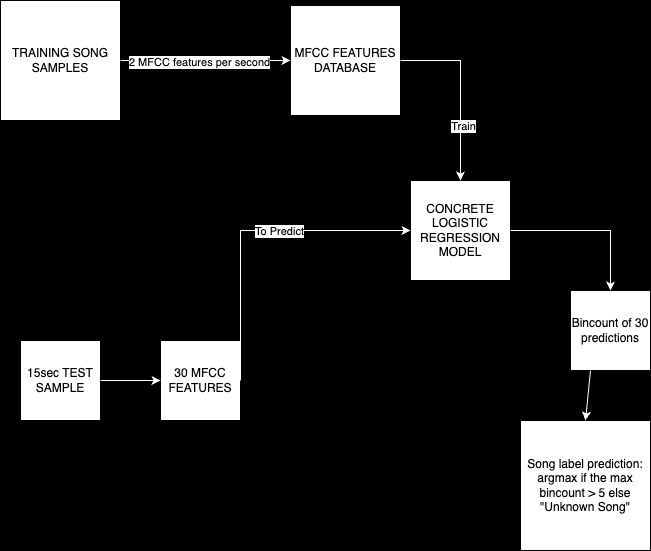

The diagram above was exported from draw.io. Its source (the exported page's mxGraphModel, read from the mxfile embedded in the PNG):
<mxGraphModel dx="954" dy="642" grid="1" gridSize="10" guides="1" tooltips="1" connect="1" arrows="1" fold="1" page="1" pageScale="1" pageWidth="827" pageHeight="1169" background="#000000" math="0" shadow="0">
  <root>
    <mxCell id="0" />
    <mxCell id="1" parent="0" />
    <mxCell id="gL-dzqF_YVPIN1D5W4ck-2" style="edgeStyle=orthogonalEdgeStyle;rounded=0;orthogonalLoop=1;jettySize=auto;html=1;exitX=1;exitY=1;exitDx=0;exitDy=0;" edge="1" parent="1" source="gL-dzqF_YVPIN1D5W4ck-1">
      <mxGeometry relative="1" as="geometry">
        <mxPoint x="210" y="220" as="targetPoint" />
      </mxGeometry>
    </mxCell>
    <mxCell id="gL-dzqF_YVPIN1D5W4ck-1" value="TRAINING SONG SAMPLES" style="whiteSpace=wrap;html=1;aspect=fixed;" vertex="1" parent="1">
      <mxGeometry x="90" y="70" width="120" height="120" as="geometry" />
    </mxCell>
    <mxCell id="gL-dzqF_YVPIN1D5W4ck-3" value="MFCC FEATURES DATABASE" style="whiteSpace=wrap;html=1;aspect=fixed;" vertex="1" parent="1">
      <mxGeometry x="380" y="75" width="110" height="110" as="geometry" />
    </mxCell>
    <mxCell id="gL-dzqF_YVPIN1D5W4ck-4" value="CONCRETE LOGISTIC REGRESSION MODEL" style="whiteSpace=wrap;html=1;aspect=fixed;" vertex="1" parent="1">
      <mxGeometry x="500" y="250" width="100" height="100" as="geometry" />
    </mxCell>
    <mxCell id="gL-dzqF_YVPIN1D5W4ck-5" value="Bincount of 30 predictions" style="whiteSpace=wrap;html=1;aspect=fixed;" vertex="1" parent="1">
      <mxGeometry x="660" y="360" width="80" height="80" as="geometry" />
    </mxCell>
    <mxCell id="gL-dzqF_YVPIN1D5W4ck-6" value="Song label prediction:&lt;br&gt;argmax if the max bincount &amp;gt; 5 else &quot;Unknown Song&quot;" style="whiteSpace=wrap;html=1;aspect=fixed;" vertex="1" parent="1">
      <mxGeometry x="610" y="490" width="130" height="130" as="geometry" />
    </mxCell>
    <mxCell id="gL-dzqF_YVPIN1D5W4ck-7" value="15sec TEST SAMPLE" style="whiteSpace=wrap;html=1;aspect=fixed;" vertex="1" parent="1">
      <mxGeometry x="110" y="410" width="80" height="80" as="geometry" />
    </mxCell>
    <mxCell id="gL-dzqF_YVPIN1D5W4ck-8" value="30 MFCC FEATURES" style="whiteSpace=wrap;html=1;aspect=fixed;" vertex="1" parent="1">
      <mxGeometry x="250" y="410" width="80" height="80" as="geometry" />
    </mxCell>
    <mxCell id="gL-dzqF_YVPIN1D5W4ck-9" value="" style="endArrow=classic;html=1;rounded=0;exitX=1;exitY=0.5;exitDx=0;exitDy=0;entryX=0;entryY=0.5;entryDx=0;entryDy=0;strokeColor=#FFFFFF;" edge="1" parent="1" source="gL-dzqF_YVPIN1D5W4ck-1" target="gL-dzqF_YVPIN1D5W4ck-3">
      <mxGeometry width="50" height="50" relative="1" as="geometry">
        <mxPoint x="390" y="360" as="sourcePoint" />
        <mxPoint x="440" y="310" as="targetPoint" />
      </mxGeometry>
    </mxCell>
    <mxCell id="gL-dzqF_YVPIN1D5W4ck-11" value="2 MFCC features per second&lt;br&gt;" style="edgeLabel;html=1;align=center;verticalAlign=middle;resizable=0;points=[];" vertex="1" connectable="0" parent="gL-dzqF_YVPIN1D5W4ck-9">
      <mxGeometry x="-0.08" y="-1" relative="1" as="geometry">
        <mxPoint as="offset" />
      </mxGeometry>
    </mxCell>
    <mxCell id="gL-dzqF_YVPIN1D5W4ck-12" value="" style="endArrow=classic;html=1;rounded=0;exitX=1;exitY=0.5;exitDx=0;exitDy=0;entryX=0.5;entryY=0;entryDx=0;entryDy=0;strokeColor=#FFFFFF;" edge="1" parent="1" source="gL-dzqF_YVPIN1D5W4ck-3" target="gL-dzqF_YVPIN1D5W4ck-4">
      <mxGeometry width="50" height="50" relative="1" as="geometry">
        <mxPoint x="390" y="360" as="sourcePoint" />
        <mxPoint x="440" y="310" as="targetPoint" />
        <Array as="points">
          <mxPoint x="550" y="130" />
        </Array>
      </mxGeometry>
    </mxCell>
    <mxCell id="gL-dzqF_YVPIN1D5W4ck-13" value="Train" style="edgeLabel;html=1;align=center;verticalAlign=middle;resizable=0;points=[];" vertex="1" connectable="0" parent="gL-dzqF_YVPIN1D5W4ck-12">
      <mxGeometry x="0.3889" y="2" relative="1" as="geometry">
        <mxPoint as="offset" />
      </mxGeometry>
    </mxCell>
    <mxCell id="gL-dzqF_YVPIN1D5W4ck-14" value="" style="endArrow=classic;html=1;rounded=0;exitX=1;exitY=0.5;exitDx=0;exitDy=0;entryX=0;entryY=0.5;entryDx=0;entryDy=0;strokeColor=#FFFFFF;" edge="1" parent="1" source="gL-dzqF_YVPIN1D5W4ck-7" target="gL-dzqF_YVPIN1D5W4ck-8">
      <mxGeometry width="50" height="50" relative="1" as="geometry">
        <mxPoint x="390" y="360" as="sourcePoint" />
        <mxPoint x="440" y="310" as="targetPoint" />
      </mxGeometry>
    </mxCell>
    <mxCell id="gL-dzqF_YVPIN1D5W4ck-15" value="" style="endArrow=classic;html=1;rounded=0;exitX=1;exitY=0.5;exitDx=0;exitDy=0;entryX=0;entryY=0.5;entryDx=0;entryDy=0;strokeColor=#FFFFFF;" edge="1" parent="1" source="gL-dzqF_YVPIN1D5W4ck-8" target="gL-dzqF_YVPIN1D5W4ck-4">
      <mxGeometry width="50" height="50" relative="1" as="geometry">
        <mxPoint x="390" y="360" as="sourcePoint" />
        <mxPoint x="440" y="310" as="targetPoint" />
        <Array as="points">
          <mxPoint x="330" y="300" />
        </Array>
      </mxGeometry>
    </mxCell>
    <mxCell id="gL-dzqF_YVPIN1D5W4ck-16" value="To Predict&lt;br&gt;" style="edgeLabel;html=1;align=center;verticalAlign=middle;resizable=0;points=[];" vertex="1" connectable="0" parent="gL-dzqF_YVPIN1D5W4ck-15">
      <mxGeometry x="0.175" relative="1" as="geometry">
        <mxPoint as="offset" />
      </mxGeometry>
    </mxCell>
    <mxCell id="gL-dzqF_YVPIN1D5W4ck-17" value="" style="endArrow=classic;html=1;rounded=0;exitX=1;exitY=0.5;exitDx=0;exitDy=0;entryX=0.5;entryY=0;entryDx=0;entryDy=0;strokeColor=#FFFFFF;" edge="1" parent="1" source="gL-dzqF_YVPIN1D5W4ck-4" target="gL-dzqF_YVPIN1D5W4ck-5">
      <mxGeometry width="50" height="50" relative="1" as="geometry">
        <mxPoint x="390" y="360" as="sourcePoint" />
        <mxPoint x="690" y="300" as="targetPoint" />
        <Array as="points">
          <mxPoint x="700" y="300" />
        </Array>
      </mxGeometry>
    </mxCell>
    <mxCell id="gL-dzqF_YVPIN1D5W4ck-18" value="" style="endArrow=classic;html=1;rounded=0;exitX=0.25;exitY=1;exitDx=0;exitDy=0;entryX=0.5;entryY=0;entryDx=0;entryDy=0;strokeColor=#FFFFFF;" edge="1" parent="1" source="gL-dzqF_YVPIN1D5W4ck-5" target="gL-dzqF_YVPIN1D5W4ck-6">
      <mxGeometry width="50" height="50" relative="1" as="geometry">
        <mxPoint x="390" y="360" as="sourcePoint" />
        <mxPoint x="440" y="310" as="targetPoint" />
        <Array as="points" />
      </mxGeometry>
    </mxCell>
  </root>
</mxGraphModel>